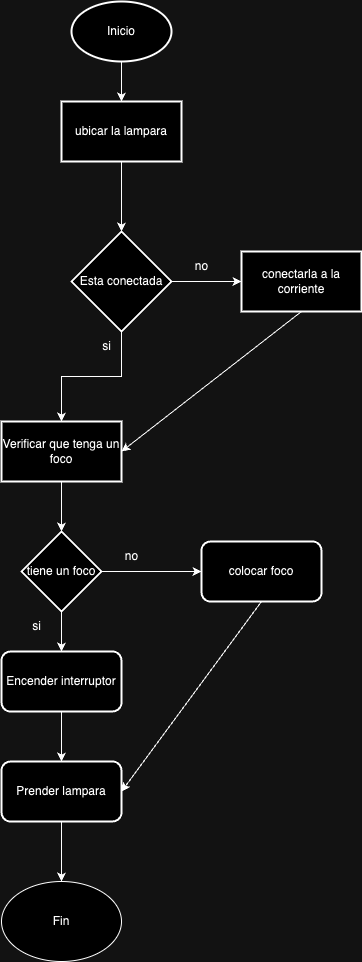

The diagram above was exported from draw.io. Its source (the exported page's mxGraphModel, read from the mxfile embedded in the PNG):
<mxGraphModel dx="1434" dy="785" grid="1" gridSize="10" guides="1" tooltips="1" connect="1" arrows="1" fold="1" page="1" pageScale="1" pageWidth="827" pageHeight="1169" math="0" shadow="0">
  <root>
    <mxCell id="0" />
    <mxCell id="1" parent="0" />
    <mxCell id="Jn7f3k4rOJ_cA-ihjHEL-4" value="" style="edgeStyle=orthogonalEdgeStyle;rounded=0;orthogonalLoop=1;jettySize=auto;html=1;" parent="1" source="Jn7f3k4rOJ_cA-ihjHEL-2" target="Jn7f3k4rOJ_cA-ihjHEL-3" edge="1">
      <mxGeometry relative="1" as="geometry" />
    </mxCell>
    <mxCell id="Jn7f3k4rOJ_cA-ihjHEL-2" value="Inicio" style="strokeWidth=2;html=1;shape=mxgraph.flowchart.start_1;whiteSpace=wrap;" parent="1" vertex="1">
      <mxGeometry x="350" y="30" width="100" height="60" as="geometry" />
    </mxCell>
    <mxCell id="Jn7f3k4rOJ_cA-ihjHEL-6" value="" style="edgeStyle=orthogonalEdgeStyle;rounded=0;orthogonalLoop=1;jettySize=auto;html=1;" parent="1" source="Jn7f3k4rOJ_cA-ihjHEL-3" target="Jn7f3k4rOJ_cA-ihjHEL-5" edge="1">
      <mxGeometry relative="1" as="geometry" />
    </mxCell>
    <mxCell id="Jn7f3k4rOJ_cA-ihjHEL-3" value="ubicar la lampara" style="whiteSpace=wrap;html=1;strokeWidth=2;" parent="1" vertex="1">
      <mxGeometry x="340" y="130" width="120" height="60" as="geometry" />
    </mxCell>
    <mxCell id="Jn7f3k4rOJ_cA-ihjHEL-8" value="" style="edgeStyle=orthogonalEdgeStyle;rounded=0;orthogonalLoop=1;jettySize=auto;html=1;" parent="1" source="Jn7f3k4rOJ_cA-ihjHEL-5" target="Jn7f3k4rOJ_cA-ihjHEL-7" edge="1">
      <mxGeometry relative="1" as="geometry" />
    </mxCell>
    <mxCell id="Jn7f3k4rOJ_cA-ihjHEL-11" value="" style="edgeStyle=orthogonalEdgeStyle;rounded=0;orthogonalLoop=1;jettySize=auto;html=1;" parent="1" source="Jn7f3k4rOJ_cA-ihjHEL-5" target="Jn7f3k4rOJ_cA-ihjHEL-10" edge="1">
      <mxGeometry relative="1" as="geometry" />
    </mxCell>
    <mxCell id="Jn7f3k4rOJ_cA-ihjHEL-5" value="Esta conectada" style="rhombus;whiteSpace=wrap;html=1;strokeWidth=2;" parent="1" vertex="1">
      <mxGeometry x="350" y="260" width="100" height="100" as="geometry" />
    </mxCell>
    <mxCell id="Jn7f3k4rOJ_cA-ihjHEL-15" value="" style="edgeStyle=orthogonalEdgeStyle;rounded=0;orthogonalLoop=1;jettySize=auto;html=1;" parent="1" source="Jn7f3k4rOJ_cA-ihjHEL-7" target="Jn7f3k4rOJ_cA-ihjHEL-14" edge="1">
      <mxGeometry relative="1" as="geometry" />
    </mxCell>
    <mxCell id="Jn7f3k4rOJ_cA-ihjHEL-7" value="Verificar que tenga un foco" style="whiteSpace=wrap;html=1;strokeWidth=2;" parent="1" vertex="1">
      <mxGeometry x="280" y="450" width="120" height="60" as="geometry" />
    </mxCell>
    <mxCell id="Jn7f3k4rOJ_cA-ihjHEL-9" value="si" style="text;html=1;align=center;verticalAlign=middle;resizable=0;points=[];autosize=1;strokeColor=none;fillColor=none;" parent="1" vertex="1">
      <mxGeometry x="370" y="360" width="30" height="30" as="geometry" />
    </mxCell>
    <mxCell id="Jn7f3k4rOJ_cA-ihjHEL-10" value="conectarla a la corriente" style="whiteSpace=wrap;html=1;strokeWidth=2;" parent="1" vertex="1">
      <mxGeometry x="520" y="280" width="120" height="60" as="geometry" />
    </mxCell>
    <mxCell id="Jn7f3k4rOJ_cA-ihjHEL-12" value="no" style="text;html=1;align=center;verticalAlign=middle;resizable=0;points=[];autosize=1;strokeColor=none;fillColor=none;" parent="1" vertex="1">
      <mxGeometry x="460" y="280" width="40" height="30" as="geometry" />
    </mxCell>
    <mxCell id="Jn7f3k4rOJ_cA-ihjHEL-13" value="" style="endArrow=classic;html=1;rounded=0;exitX=0.5;exitY=1;exitDx=0;exitDy=0;entryX=1;entryY=0.5;entryDx=0;entryDy=0;" parent="1" source="Jn7f3k4rOJ_cA-ihjHEL-10" target="Jn7f3k4rOJ_cA-ihjHEL-7" edge="1">
      <mxGeometry width="50" height="50" relative="1" as="geometry">
        <mxPoint x="500" y="460" as="sourcePoint" />
        <mxPoint x="550" y="410" as="targetPoint" />
      </mxGeometry>
    </mxCell>
    <mxCell id="Jn7f3k4rOJ_cA-ihjHEL-21" value="" style="edgeStyle=orthogonalEdgeStyle;rounded=0;orthogonalLoop=1;jettySize=auto;html=1;" parent="1" source="Jn7f3k4rOJ_cA-ihjHEL-14" target="Jn7f3k4rOJ_cA-ihjHEL-20" edge="1">
      <mxGeometry relative="1" as="geometry" />
    </mxCell>
    <mxCell id="Jn7f3k4rOJ_cA-ihjHEL-27" value="" style="edgeStyle=orthogonalEdgeStyle;rounded=0;orthogonalLoop=1;jettySize=auto;html=1;" parent="1" source="Jn7f3k4rOJ_cA-ihjHEL-14" target="Jn7f3k4rOJ_cA-ihjHEL-26" edge="1">
      <mxGeometry relative="1" as="geometry" />
    </mxCell>
    <mxCell id="Jn7f3k4rOJ_cA-ihjHEL-14" value="tiene un foco" style="rhombus;whiteSpace=wrap;html=1;strokeWidth=2;" parent="1" vertex="1">
      <mxGeometry x="300" y="560" width="80" height="80" as="geometry" />
    </mxCell>
    <mxCell id="Jn7f3k4rOJ_cA-ihjHEL-16" value="Prender lampara" style="rounded=1;whiteSpace=wrap;html=1;strokeWidth=2;" parent="1" vertex="1">
      <mxGeometry x="280" y="790" width="120" height="60" as="geometry" />
    </mxCell>
    <mxCell id="Jn7f3k4rOJ_cA-ihjHEL-19" value="si" style="text;html=1;align=center;verticalAlign=middle;resizable=0;points=[];autosize=1;strokeColor=none;fillColor=none;" parent="1" vertex="1">
      <mxGeometry x="300" y="640" width="30" height="30" as="geometry" />
    </mxCell>
    <mxCell id="Jn7f3k4rOJ_cA-ihjHEL-20" value="colocar foco" style="rounded=1;whiteSpace=wrap;html=1;strokeWidth=2;" parent="1" vertex="1">
      <mxGeometry x="480" y="570" width="120" height="60" as="geometry" />
    </mxCell>
    <mxCell id="Jn7f3k4rOJ_cA-ihjHEL-22" value="" style="endArrow=classic;html=1;rounded=0;entryX=1;entryY=0.5;entryDx=0;entryDy=0;exitX=0.5;exitY=1;exitDx=0;exitDy=0;" parent="1" source="Jn7f3k4rOJ_cA-ihjHEL-20" target="Jn7f3k4rOJ_cA-ihjHEL-16" edge="1">
      <mxGeometry width="50" height="50" relative="1" as="geometry">
        <mxPoint x="390" y="630" as="sourcePoint" />
        <mxPoint x="440" y="580" as="targetPoint" />
      </mxGeometry>
    </mxCell>
    <mxCell id="Jn7f3k4rOJ_cA-ihjHEL-23" value="Fin" style="ellipse;whiteSpace=wrap;html=1;" parent="1" vertex="1">
      <mxGeometry x="280" y="910" width="120" height="80" as="geometry" />
    </mxCell>
    <mxCell id="Jn7f3k4rOJ_cA-ihjHEL-24" value="" style="endArrow=classic;html=1;rounded=0;exitX=0.5;exitY=1;exitDx=0;exitDy=0;entryX=0.5;entryY=0;entryDx=0;entryDy=0;" parent="1" source="Jn7f3k4rOJ_cA-ihjHEL-16" target="Jn7f3k4rOJ_cA-ihjHEL-23" edge="1">
      <mxGeometry width="50" height="50" relative="1" as="geometry">
        <mxPoint x="390" y="630" as="sourcePoint" />
        <mxPoint x="440" y="580" as="targetPoint" />
      </mxGeometry>
    </mxCell>
    <mxCell id="Jn7f3k4rOJ_cA-ihjHEL-25" value="no" style="text;html=1;align=center;verticalAlign=middle;resizable=0;points=[];autosize=1;strokeColor=none;fillColor=none;" parent="1" vertex="1">
      <mxGeometry x="390" y="570" width="40" height="30" as="geometry" />
    </mxCell>
    <mxCell id="Jn7f3k4rOJ_cA-ihjHEL-28" style="edgeStyle=orthogonalEdgeStyle;rounded=0;orthogonalLoop=1;jettySize=auto;html=1;" parent="1" source="Jn7f3k4rOJ_cA-ihjHEL-26" target="Jn7f3k4rOJ_cA-ihjHEL-16" edge="1">
      <mxGeometry relative="1" as="geometry" />
    </mxCell>
    <mxCell id="Jn7f3k4rOJ_cA-ihjHEL-26" value="Encender interruptor" style="rounded=1;whiteSpace=wrap;html=1;strokeWidth=2;" parent="1" vertex="1">
      <mxGeometry x="280" y="680" width="120" height="60" as="geometry" />
    </mxCell>
  </root>
</mxGraphModel>